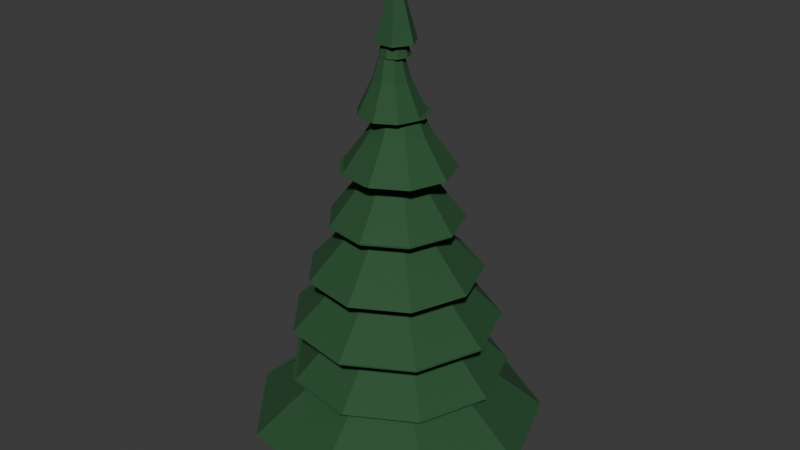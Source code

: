# Source: tree-spruce-2.blend  (saved by Blender 5.3.31; exported with 4.5.12 LTS)
import bpy
from mathutils import Matrix  # noqa: F401  (used for matrix-valued properties, if any)

bpy.ops.wm.read_factory_settings(use_empty=True)
scene = bpy.context.scene
scene.name = 'Scene'

# ---- collections
col_collection = bpy.data.collections.new('Collection'); scene.collection.children.link(col_collection)

# ---- materials (node trees are filled in below, after node groups)
mat_3a2a1e = bpy.data.materials.new('#3a2a1e')
mat_3a2a1e.diffuse_color = (0.03847, 0.01891, 0.009021, 1.0)
mat_paint0 = bpy.data.materials.new('paint0')
mat_paint0.diffuse_color = (0.01891, 0.08241, 0.02776, 1.0)

# ---- material node trees
mat_3a2a1e.use_nodes = True; mat_3a2a1e.node_tree.nodes.clear()
_N = mat_3a2a1e.node_tree.nodes; _L = mat_3a2a1e.node_tree.links
n0 = _N.new('ShaderNodeBsdfPrincipled'); n0.name = 'Principled BSDF'; n0.location = (-200, 100)
n0.inputs[0].default_value = (0.03847, 0.01891, 0.009021, 1.0)
n0.inputs[2].default_value = 0.85
n0.inputs[10].default_value = 0.005
n1 = _N.new('ShaderNodeOutputMaterial'); n1.name = 'Material Output'; n1.location = (200, 100)
_L.new(n0.outputs[0], n1.inputs[0])
n1.is_active_output = True
mat_paint0.use_nodes = True; mat_paint0.node_tree.nodes.clear()
_N = mat_paint0.node_tree.nodes; _L = mat_paint0.node_tree.links
n0 = _N.new('ShaderNodeBsdfPrincipled'); n0.name = 'Principled BSDF'; n0.location = (-200, 100)
n0.inputs[0].default_value = (0.01891, 0.08241, 0.02776, 1.0)
n0.inputs[2].default_value = 0.85
n0.inputs[10].default_value = 0.005
n1 = _N.new('ShaderNodeOutputMaterial'); n1.name = 'Material Output'; n1.location = (200, 100)
_L.new(n0.outputs[0], n1.inputs[0])
n1.is_active_output = True

# ---- world
world_world = bpy.data.worlds.new('World'); scene.world = world_world
world_world.use_nodes = True; world_world.node_tree.nodes.clear()
_N = world_world.node_tree.nodes; _L = world_world.node_tree.links
n0 = _N.new('ShaderNodeOutputWorld'); n0.name = 'World Output'; n0.location = (200, 100)
n1 = _N.new('ShaderNodeBackground'); n1.name = 'Background'; n1.location = (-200, 100)
n1.inputs[0].default_value = (0.05088, 0.05088, 0.05088, 1.0)
_L.new(n1.outputs[0], n0.inputs[0])
n0.is_active_output = True
world_world.color = (0.05088, 0.05088, 0.05088)
world_world.sun_shadow_jitter_overblur = 0.0

# ---- meshes
me_00__3a2a1e = bpy.data.meshes.new('00_#3a2a1e')
me_00__3a2a1e.from_pydata([(-0.26, -2.273e-08, -0.5), (-0.13, -0.2252, -0.5), (0.13, -0.2252, -0.5), (0.26, 2.273e-08, -0.5), (0.13, 0.2252, -0.5), (-0.13, 0.2252, -0.5), (-0.05, -4.371e-09, 9.9), (-0.025, -0.0433, 9.9), (0.025, -0.0433, 9.9), (0.05, 4.371e-09, 9.9), (0.025, 0.0433, 9.9), (-0.025, 0.0433, 9.9), (-0.26, -2.273e-08, -0.5), (-0.13, -0.2252, -0.5), (0.13, -0.2252, -0.5), (0.26, 2.273e-08, -0.5), (0.13, 0.2252, -0.5), (-0.13, 0.2252, -0.5), (-0.05, -4.371e-09, 9.9), (-0.025, -0.0433, 9.9), (0.025, -0.0433, 9.9), (0.05, 4.371e-09, 9.9), (0.025, 0.0433, 9.9), (-0.025, 0.0433, 9.9)], [], [(1, 6, 0), (1, 8, 7), (3, 8, 2), (4, 9, 3), (4, 11, 10), (0, 11, 5), (14, 13, 12), (19, 21, 23), (1, 7, 6), (1, 2, 8), (3, 9, 8), (4, 10, 9), (4, 5, 11), (0, 6, 11), (12, 17, 14), (17, 16, 14), (16, 15, 14), (23, 18, 19), (19, 20, 21), (21, 22, 23)])
me_00__3a2a1e.polygons.foreach_set('use_smooth', [1, 1, 1, 1, 1, 1, 0, 0, 1, 1, 1, 1, 1, 1, 0, 0, 0, 0, 0, 0])
me_00__3a2a1e.materials.append(mat_3a2a1e)
me_00__3a2a1e.update()
me_01_paint0 = bpy.data.meshes.new('01_paint0')
me_01_paint0.from_pydata([(3.691, -0.08869, 0.5), (2.848, 2.226, 0.5), (0.7149, 3.458, 0.5), (-1.711, 3.03, 0.5), (-3.294, 1.143, 0.5), (-3.294, -1.32, 0.5), (-1.711, -3.207, 0.5), (0.7149, -3.635, 0.5), (2.848, -2.403, 0.5), (2.07, -0.08869, 1.82), (1.607, 1.184, 1.82), (0.4335, 1.862, 1.82), (-0.9007, 1.627, 1.82), (-1.772, 0.5887, 1.82), (-1.772, -0.7661, 1.82), (-0.9007, -1.804, 1.82), (0.4335, -2.039, 1.82), (1.607, -1.362, 1.82), (0.2096, -0.08869, 3.74), (0.1815, -0.01156, 3.74), (0.1104, 0.02949, 3.74), (0.02957, 0.01523, 3.74), (-0.0232, -0.04765, 3.74), (-0.0232, -0.1297, 3.74), (0.02957, -0.1926, 3.74), (0.1104, -0.2069, 3.74), (0.1815, -0.1658, 3.74), (0.12, 0.0, 0.86), (0.09193, 0.07713, 0.86), (0.02084, 0.1182, 0.86), (-0.06, 0.1039, 0.86), (-0.1128, 0.04104, 0.86), (-0.1128, -0.04104, 0.86), (-0.06, -0.1039, 0.86), (0.02084, -0.1182, 0.86), (0.09193, -0.07713, 0.86), (3.601, 0.0, 0.5), (2.759, 2.315, 0.5), (0.6253, 3.546, 0.5), (-1.8, 3.119, 0.5), (-3.384, 1.232, 0.5), (-3.384, -1.232, 0.5), (-1.8, -3.119, 0.5), (0.6253, -3.546, 0.5), (2.759, -2.315, 0.5), (2.713, 0.04719, 1.8), (2.094, 1.748, 1.8), (0.5266, 2.653, 1.8), (-1.256, 2.339, 1.8), (-2.419, 0.9522, 1.8), (-2.419, -0.8578, 1.8), (-1.256, -2.244, 1.8), (0.5266, -2.559, 1.8), (2.094, -1.654, 1.8), (1.522, 0.04719, 3.026), (1.182, 0.9827, 3.026), (0.3198, 1.48, 3.026), (-0.6606, 1.308, 3.026), (-1.301, 0.545, 3.026), (-1.301, -0.4506, 3.026), (-0.6606, -1.213, 3.026), (0.3198, -1.386, 3.026), (1.182, -0.8883, 3.026), (0.1871, 0.04719, 4.809), (0.159, 0.1243, 4.809), (0.08794, 0.1654, 4.809), (0.0071, 0.1511, 4.809), (-0.04566, 0.08824, 4.809), (-0.04566, 0.006152, 4.809), (0.0071, -0.05673, 4.809), (0.08794, -0.07098, 4.809), (0.159, -0.02994, 4.809), (0.12, 0.0, 2.134), (0.09193, 0.07713, 2.134), (0.02084, 0.1182, 2.134), (-0.06, 0.1039, 2.134), (-0.1128, 0.04104, 2.134), (-0.1128, -0.04104, 2.134), (-0.06, -0.1039, 2.134), (0.02084, -0.1182, 2.134), (0.09193, -0.07713, 2.134), (2.646, 0.0, 1.8), (2.027, 1.701, 1.8), (0.4595, 2.606, 1.8), (-1.323, 2.292, 1.8), (-2.487, 0.905, 1.8), (-2.487, -0.905, 1.8), (-1.323, -2.292, 1.8), (0.4595, -2.606, 1.8), (2.027, -1.701, 1.8), (2.517, 0.02119, 3.1), (1.919, 1.664, 3.1), (0.4054, 2.538, 3.1), (-1.316, 2.234, 3.1), (-2.44, 0.8952, 3.1), (-2.44, -0.8528, 3.1), (-1.316, -2.192, 3.1), (0.4054, -2.495, 3.1), (1.919, -1.621, 3.1), (1.367, 0.02119, 4.231), (1.038, 0.9246, 4.231), (0.2057, 1.405, 4.231), (-0.7411, 1.238, 4.231), (-1.359, 0.5019, 4.231), (-1.359, -0.4595, 4.231), (-0.7411, -1.196, 4.231), (0.2057, -1.363, 4.231), (1.038, -0.8822, 4.231), (0.08163, 0.02119, 5.877), (0.05355, 0.09832, 5.877), (-0.01753, 0.1394, 5.877), (-0.09837, 0.1251, 5.877), (-0.1511, 0.06223, 5.877), (-0.1511, -0.01985, 5.877), (-0.09837, -0.08273, 5.877), (-0.01753, -0.09699, 5.877), (0.05355, -0.05595, 5.877), (0.12, 0.0, 3.409), (0.09193, 0.07713, 3.409), (0.02084, 0.1182, 3.409), (-0.06, 0.1039, 3.409), (-0.1128, 0.04104, 3.409), (-0.1128, -0.04104, 3.409), (-0.06, -0.1039, 3.409), (0.02084, -0.1182, 3.409), (0.09193, -0.07713, 3.409), (2.555, 0.0, 3.1), (1.957, 1.643, 3.1), (0.4437, 2.517, 3.1), (-1.278, 2.213, 3.1), (-2.401, 0.874, 3.1), (-2.401, -0.874, 3.1), (-1.278, -2.213, 3.1), (0.4437, -2.517, 3.1), (1.957, -1.643, 3.1), (2.117, -0.06832, 4.4), (1.626, 1.282, 4.4), (0.3811, 2.001, 4.4), (-1.034, 1.751, 4.4), (-1.958, 0.6503, 4.4), (-1.958, -0.7869, 4.4), (-1.034, -1.888, 4.4), (0.3811, -2.137, 4.4), (1.626, -1.419, 4.4), (1.172, -0.06832, 5.437), (0.9015, 0.6745, 5.437), (0.2169, 1.07, 5.437), (-0.5616, 0.9325, 5.437), (-1.07, 0.3269, 5.437), (-1.07, -0.4636, 5.437), (-0.5616, -1.069, 5.437), (0.2169, -1.206, 5.437), (0.9015, -0.8111, 5.437), (0.1362, -0.06832, 6.946), (0.1082, 0.008811, 6.946), (0.03708, 0.04985, 6.946), (-0.04376, 0.0356, 6.946), (-0.09652, -0.02728, 6.946), (-0.09652, -0.1094, 6.946), (-0.04376, -0.1722, 6.946), (0.03708, -0.1865, 6.946), (0.1082, -0.1455, 6.946), (0.12, 0.0, 4.683), (0.09193, 0.07713, 4.683), (0.02084, 0.1182, 4.683), (-0.06, 0.1039, 4.683), (-0.1128, 0.04104, 4.683), (-0.1128, -0.04104, 4.683), (-0.06, -0.1039, 4.683), (0.02084, -0.1182, 4.683), (0.09193, -0.07713, 4.683), (2.101, 0.0, 4.4), (1.61, 1.351, 4.4), (0.3648, 2.069, 4.4), (-1.051, 1.82, 4.4), (-1.974, 0.7186, 4.4), (-1.974, -0.7186, 4.4), (-1.051, -1.82, 4.4), (0.3648, -2.069, 4.4), (1.61, -1.351, 4.4), (1.599, 0.0446, 5.7), (1.22, 1.086, 5.7), (0.26, 1.64, 5.7), (-0.8313, 1.448, 5.7), (-1.544, 0.5987, 5.7), (-1.544, -0.5095, 5.7), (-0.8313, -1.358, 5.7), (0.26, -1.551, 5.7), (1.22, -0.9968, 5.7), (0.8697, 0.0446, 6.643), (0.6613, 0.6174, 6.643), (0.1334, 0.9221, 6.643), (-0.4668, 0.8163, 6.643), (-0.8586, 0.3494, 6.643), (-0.8586, -0.2602, 6.643), (-0.4668, -0.7271, 6.643), (0.1334, -0.8329, 6.643), (0.6613, -0.5281, 6.643), (0.09871, 0.0446, 8.014), (0.07063, 0.1217, 8.014), (-0.0004559, 0.1628, 8.014), (-0.08129, 0.1485, 8.014), (-0.1341, 0.08564, 8.014), (-0.1341, 0.00356, 8.014), (-0.08129, -0.05932, 8.014), (-0.0004559, -0.07357, 8.014), (0.07063, -0.03253, 8.014), (0.12, 0.0, 5.957), (0.09193, 0.07713, 5.957), (0.02084, 0.1182, 5.957), (-0.06, 0.1039, 5.957), (-0.1128, 0.04104, 5.957), (-0.1128, -0.04104, 5.957), (-0.06, -0.1039, 5.957), (0.02084, -0.1182, 5.957), (0.09193, -0.07713, 5.957), (1.62, 0.0, 5.7), (1.241, 1.041, 5.7), (0.2813, 1.595, 5.7), (-0.81, 1.403, 5.7), (-1.522, 0.5541, 5.7), (-1.522, -0.5541, 5.7), (-0.81, -1.403, 5.7), (0.2813, -1.595, 5.7), (1.241, -1.041, 5.7), (1.44, 0.008835, 7.0), (1.124, 0.8767, 7.0), (0.3243, 1.338, 7.0), (-0.5852, 1.178, 7.0), (-1.179, 0.4706, 7.0), (-1.179, -0.4529, 7.0), (-0.5852, -1.16, 7.0), (0.3243, -1.321, 7.0), (1.124, -0.859, 7.0), (0.8325, 0.008835, 7.849), (0.6587, 0.4862, 7.849), (0.2188, 0.7401, 7.849), (-0.2814, 0.6519, 7.849), (-0.6079, 0.2628, 7.849), (-0.6079, -0.2451, 7.849), (-0.2814, -0.6343, 7.849), (0.2188, -0.7225, 7.849), (0.6587, -0.4685, 7.849), (0.2099, 0.008835, 9.083), (0.1818, 0.08597, 9.083), (0.1107, 0.127, 9.083), (0.02988, 0.1128, 9.083), (-0.02288, 0.04988, 9.083), (-0.02288, -0.03221, 9.083), (0.02988, -0.09509, 9.083), (0.1107, -0.1093, 9.083), (0.1818, -0.0683, 9.083), (0.12, 0.0, 7.231), (0.09193, 0.07713, 7.231), (0.02084, 0.1182, 7.231), (-0.06, 0.1039, 7.231), (-0.1128, 0.04104, 7.231), (-0.1128, -0.04104, 7.231), (-0.06, -0.1039, 7.231), (0.02084, -0.1182, 7.231), (0.09193, -0.07713, 7.231), (1.35, 0.0, 7.0), (1.034, 0.8679, 7.0), (0.2345, 1.33, 7.0), (-0.6751, 1.169, 7.0), (-1.269, 0.4618, 7.0), (-1.269, -0.4618, 7.0), (-0.6751, -1.169, 7.0), (0.2345, -1.33, 7.0), (1.034, -0.8679, 7.0), (0.759, -0.09282, 8.3), (0.5705, 0.4248, 8.3), (0.09349, 0.7003, 8.3), (-0.449, 0.6046, 8.3), (-0.8031, 0.1826, 8.3), (-0.8031, -0.3682, 8.3), (-0.449, -0.7902, 8.3), (0.09349, -0.8859, 8.3), (0.5705, -0.6105, 8.3), (0.3966, -0.09282, 9.054), (0.2929, 0.1919, 9.054), (0.03056, 0.3434, 9.054), (-0.2678, 0.2908, 9.054), (-0.4626, 0.05867, 9.054), (-0.4626, -0.2443, 9.054), (-0.2678, -0.4764, 9.054), (0.03056, -0.529, 9.054), (0.2929, -0.3775, 9.054), (0.07365, -0.09282, 10.15), (0.04557, -0.01568, 10.15), (-0.02551, 0.02536, 10.15), (-0.1064, 0.01111, 10.15), (-0.1591, -0.05177, 10.15), (-0.1591, -0.1339, 10.15), (-0.1064, -0.1967, 10.15), (-0.02551, -0.211, 10.15), (0.04557, -0.1699, 10.15), (0.12, 0.0, 8.506), (0.09193, 0.07713, 8.506), (0.02084, 0.1182, 8.506), (-0.06, 0.1039, 8.506), (-0.1128, 0.04104, 8.506), (-0.1128, -0.04104, 8.506), (-0.06, -0.1039, 8.506), (0.02084, -0.1182, 8.506), (0.09193, -0.07713, 8.506), (0.8053, 0.0, 8.3), (0.6169, 0.5176, 8.3), (0.1398, 0.7931, 8.3), (-0.4027, 0.6974, 8.3), (-0.7567, 0.2754, 8.3), (-0.7567, -0.2754, 8.3), (-0.4027, -0.6974, 8.3), (0.1398, -0.7931, 8.3), (0.6169, -0.5176, 8.3), (0.3552, -0.03631, 9.6), (0.2704, 0.1965, 9.6), (0.05587, 0.3204, 9.6), (-0.1881, 0.2774, 9.6), (-0.3474, 0.08757, 9.6), (-0.3474, -0.1602, 9.6), (-0.1881, -0.35, 9.6), (0.05587, -0.393, 9.6), (0.2704, -0.2691, 9.6), (0.1922, -0.03631, 10.26), (0.1456, 0.09174, 10.26), (0.02757, 0.1599, 10.26), (-0.1066, 0.1362, 10.26), (-0.1942, 0.03183, 10.26), (-0.1942, -0.1044, 10.26), (-0.1066, -0.2088, 10.26), (0.02757, -0.2325, 10.26), (0.1456, -0.1644, 10.26), (0.113, -0.03631, 11.22), (0.0849, 0.04083, 11.22), (0.01382, 0.08187, 11.22), (-0.06702, 0.06762, 11.22), (-0.1198, 0.004735, 11.22), (-0.1198, -0.07735, 11.22), (-0.06702, -0.1402, 11.22), (0.01382, -0.1545, 11.22), (0.0849, -0.1134, 11.22), (0.12, 0.0, 9.78), (0.09193, 0.07713, 9.78), (0.02084, 0.1182, 9.78), (-0.06, 0.1039, 9.78), (-0.1128, 0.04104, 9.78), (-0.1128, -0.04104, 9.78), (-0.06, -0.1039, 9.78), (0.02084, -0.1182, 9.78), (0.09193, -0.07713, 9.78), (0.3622, 0.0, 9.6), (0.2775, 0.2328, 9.6), (0.06289, 0.3567, 9.6), (-0.1811, 0.3137, 9.6), (-0.3404, 0.1239, 9.6), (-0.3404, -0.1239, 9.6), (-0.1811, -0.3137, 9.6), (0.06289, -0.3567, 9.6), (0.2775, -0.2328, 9.6), (0.5, 0.0, 9.9), (0.25, 0.433, 9.9), (-0.25, 0.433, 9.9), (-0.5, 6.123e-17, 9.9), (-0.25, -0.433, 9.9), (0.25, -0.433, 9.9), (0.0, 0.0, 11.6)], [], [(1, 9, 0), (2, 10, 1), (3, 11, 2), (4, 12, 3), (4, 14, 13), (6, 14, 5), (7, 15, 6), (7, 17, 16), (0, 17, 8), (10, 18, 9), (11, 19, 10), (12, 20, 11), (13, 21, 12), (14, 22, 13), (15, 23, 14), (16, 24, 15), (17, 25, 16), (9, 26, 17), (37, 27, 36), (38, 28, 37), (39, 29, 38), (40, 30, 39), (41, 31, 40), (42, 32, 41), (42, 34, 33), (44, 34, 43), (36, 35, 44), (46, 54, 45), (47, 55, 46), (48, 56, 47), (49, 57, 48), (50, 58, 49), (51, 59, 50), (52, 60, 51), (53, 61, 52), (45, 62, 53), (54, 64, 63), (55, 65, 64), (57, 65, 56), (58, 66, 57), (59, 67, 58), (60, 68, 59), (61, 69, 60), (62, 70, 61), (54, 71, 62), (82, 72, 81), (83, 73, 82), (84, 74, 83), (85, 75, 84), (86, 76, 85), (87, 77, 86), (88, 78, 87), (88, 80, 79), (89, 72, 80), (91, 99, 90), (92, 100, 91), (92, 102, 101), (94, 102, 93), (94, 104, 103), (96, 104, 95), (97, 105, 96), (97, 107, 106), (90, 107, 98), (99, 109, 108), (101, 109, 100), (102, 110, 101), (103, 111, 102), (104, 112, 103), (105, 113, 104), (106, 114, 105), (107, 115, 106), (99, 116, 107), (127, 117, 126), (128, 118, 127), (129, 119, 128), (130, 120, 129), (131, 121, 130), (132, 122, 131), (132, 124, 123), (134, 124, 133), (126, 125, 134), (136, 144, 135), (137, 145, 136), (138, 146, 137), (139, 147, 138), (140, 148, 139), (140, 150, 149), (142, 150, 141), (143, 151, 142), (135, 152, 143), (145, 153, 144), (146, 154, 145), (147, 155, 146), (147, 157, 156), (149, 157, 148), (149, 159, 158), (151, 159, 150), (152, 160, 151), (144, 161, 152), (172, 162, 171), (173, 163, 172), (174, 164, 173), (175, 165, 174), (176, 166, 175), (177, 167, 176), (178, 168, 177), (179, 169, 178), (171, 170, 179), (181, 189, 180), (182, 190, 181), (183, 191, 182), (184, 192, 183), (185, 193, 184), (186, 194, 185), (187, 195, 186), (188, 196, 187), (188, 189, 197), (190, 198, 189), (191, 199, 190), (192, 200, 191), (193, 201, 192), (194, 202, 193), (195, 203, 194), (196, 204, 195), (197, 205, 196), (189, 206, 197), (217, 207, 216), (217, 209, 208), (219, 209, 218), (219, 211, 210), (221, 211, 220), (221, 213, 212), (223, 213, 222), (224, 214, 223), (216, 215, 224), (225, 235, 234), (227, 235, 226), (228, 236, 227), (229, 237, 228), (230, 238, 229), (230, 240, 239), (232, 240, 231), (233, 241, 232), (225, 242, 233), (235, 243, 234), (236, 244, 235), (237, 245, 236), (238, 246, 237), (238, 248, 247), (240, 248, 239), (241, 249, 240), (242, 250, 241), (234, 251, 242), (262, 252, 261), (263, 253, 262), (264, 254, 263), (265, 255, 264), (266, 256, 265), (266, 258, 257), (268, 258, 267), (268, 260, 259), (269, 252, 260), (271, 279, 270), (272, 280, 271), (272, 282, 281), (273, 283, 282), (275, 283, 274), (276, 284, 275), (277, 285, 276), (278, 286, 277), (270, 287, 278), (280, 288, 279), (281, 289, 280), (282, 290, 281), (283, 291, 282), (284, 292, 283), (285, 293, 284), (286, 294, 285), (287, 295, 286), (279, 296, 287), (307, 297, 306), (308, 298, 307), (309, 299, 308), (309, 301, 300), (311, 301, 310), (312, 302, 311), (313, 303, 312), (314, 304, 313), (306, 305, 314), (316, 324, 315), (316, 326, 325), (318, 326, 317), (319, 327, 318), (320, 328, 319), (321, 329, 320), (322, 330, 321), (323, 331, 322), (315, 332, 323), (325, 333, 324), (326, 334, 325), (327, 335, 326), (328, 336, 327), (329, 337, 328), (330, 338, 329), (331, 339, 330), (332, 340, 331), (324, 341, 332), (352, 342, 351), (353, 343, 352), (354, 344, 353), (355, 345, 354), (356, 346, 355), (357, 347, 356), (358, 348, 357), (359, 349, 358), (359, 342, 350), (360, 361, 366), (361, 362, 366), (362, 363, 366), (363, 364, 366), (364, 365, 366), (365, 360, 366), (1, 10, 9), (2, 11, 10), (3, 12, 11), (4, 13, 12), (4, 5, 14), (6, 15, 14), (7, 16, 15), (7, 8, 17), (0, 9, 17), (10, 19, 18), (11, 20, 19), (12, 21, 20), (13, 22, 21), (14, 23, 22), (15, 24, 23), (16, 25, 24), (17, 26, 25), (9, 18, 26), (37, 28, 27), (38, 29, 28), (39, 30, 29), (40, 31, 30), (41, 32, 31), (42, 33, 32), (42, 43, 34), (44, 35, 34), (36, 27, 35), (46, 55, 54), (47, 56, 55), (48, 57, 56), (49, 58, 57), (50, 59, 58), (51, 60, 59), (52, 61, 60), (53, 62, 61), (45, 54, 62), (54, 55, 64), (55, 56, 65), (57, 66, 65), (58, 67, 66), (59, 68, 67), (60, 69, 68), (61, 70, 69), (62, 71, 70), (54, 63, 71), (82, 73, 72), (83, 74, 73), (84, 75, 74), (85, 76, 75), (86, 77, 76), (87, 78, 77), (88, 79, 78), (88, 89, 80), (89, 81, 72), (91, 100, 99), (92, 101, 100), (92, 93, 102), (94, 103, 102), (94, 95, 104), (96, 105, 104), (97, 106, 105), (97, 98, 107), (90, 99, 107), (99, 100, 109), (101, 110, 109), (102, 111, 110), (103, 112, 111), (104, 113, 112), (105, 114, 113), (106, 115, 114), (107, 116, 115), (99, 108, 116), (127, 118, 117), (128, 119, 118), (129, 120, 119), (130, 121, 120), (131, 122, 121), (132, 123, 122), (132, 133, 124), (134, 125, 124), (126, 117, 125), (136, 145, 144), (137, 146, 145), (138, 147, 146), (139, 148, 147), (140, 149, 148), (140, 141, 150), (142, 151, 150), (143, 152, 151), (135, 144, 152), (145, 154, 153), (146, 155, 154), (147, 156, 155), (147, 148, 157), (149, 158, 157), (149, 150, 159), (151, 160, 159), (152, 161, 160), (144, 153, 161), (172, 163, 162), (173, 164, 163), (174, 165, 164), (175, 166, 165), (176, 167, 166), (177, 168, 167), (178, 169, 168), (179, 170, 169), (171, 162, 170), (181, 190, 189), (182, 191, 190), (183, 192, 191), (184, 193, 192), (185, 194, 193), (186, 195, 194), (187, 196, 195), (188, 197, 196), (188, 180, 189), (190, 199, 198), (191, 200, 199), (192, 201, 200), (193, 202, 201), (194, 203, 202), (195, 204, 203), (196, 205, 204), (197, 206, 205), (189, 198, 206), (217, 208, 207), (217, 218, 209), (219, 210, 209), (219, 220, 211), (221, 212, 211), (221, 222, 213), (223, 214, 213), (224, 215, 214), (216, 207, 215), (225, 226, 235), (227, 236, 235), (228, 237, 236), (229, 238, 237), (230, 239, 238), (230, 231, 240), (232, 241, 240), (233, 242, 241), (225, 234, 242), (235, 244, 243), (236, 245, 244), (237, 246, 245), (238, 247, 246), (238, 239, 248), (240, 249, 248), (241, 250, 249), (242, 251, 250), (234, 243, 251), (262, 253, 252), (263, 254, 253), (264, 255, 254), (265, 256, 255), (266, 257, 256), (266, 267, 258), (268, 259, 258), (268, 269, 260), (269, 261, 252), (271, 280, 279), (272, 281, 280), (272, 273, 282), (273, 274, 283), (275, 284, 283), (276, 285, 284), (277, 286, 285), (278, 287, 286), (270, 279, 287), (280, 289, 288), (281, 290, 289), (282, 291, 290), (283, 292, 291), (284, 293, 292), (285, 294, 293), (286, 295, 294), (287, 296, 295), (279, 288, 296), (307, 298, 297), (308, 299, 298), (309, 300, 299), (309, 310, 301), (311, 302, 301), (312, 303, 302), (313, 304, 303), (314, 305, 304), (306, 297, 305), (316, 325, 324), (316, 317, 326), (318, 327, 326), (319, 328, 327), (320, 329, 328), (321, 330, 329), (322, 331, 330), (323, 332, 331), (315, 324, 332), (325, 334, 333), (326, 335, 334), (327, 336, 335), (328, 337, 336), (329, 338, 337), (330, 339, 338), (331, 340, 339), (332, 341, 340), (324, 333, 341), (352, 343, 342), (353, 344, 343), (354, 345, 344), (355, 346, 345), (356, 347, 346), (357, 348, 347), (358, 349, 348), (359, 350, 349), (359, 351, 342)])
me_01_paint0.materials.append(mat_paint0)
me_01_paint0.update()

# ---- objects
ob_00__3a2a1e = bpy.data.objects.new('00_#3a2a1e', me_00__3a2a1e)
ob_01_paint0 = bpy.data.objects.new('01_paint0', me_01_paint0)

# ---- transforms, parenting, visibility, modifiers, constraints
ob_00__3a2a1e.location = (0.0, 0.0, 0.0)
ob_01_paint0.location = (0.0, 0.0, 0.0)

# ---- collection membership
scene.collection.objects.link(ob_00__3a2a1e)
scene.collection.objects.link(ob_01_paint0)

# ---- scene / render settings (as saved in the file)
scene.frame_start = 1; scene.frame_end = 250; scene.frame_set(1)
scene.render.engine = 'BLENDER_EEVEE_NEXT'
scene.render.bake_bias = 0.0
scene.render.bake_samples = 0
scene.render.compositor_device = 'GPU'
scene.eevee.use_volume_custom_range = False
scene.eevee.fast_gi_thickness_near = 0.1
scene.eevee.fast_gi_thickness_far = 0.0
scene.eevee.ray_tracing_options.screen_trace_thickness = 0.1
bpy.context.view_layer.update()

# ---- added for rendering (the .blend has no active camera and no usable light): camera, sun
cam_auto = bpy.data.cameras.new('AutoCamera')
cam_auto.lens = 50.0
cam_auto.sensor_width = 36.0
cam_auto.clip_end = 1000.0
ob_auto_camera = bpy.data.objects.new('AutoCamera', cam_auto)
scene.collection.objects.link(ob_auto_camera)
ob_auto_camera.location = (14.7246, -17.5298, 17.207)
ob_auto_camera.rotation_euler = (1.09748, -7.21219e-08, 0.694738)
scene.camera = ob_auto_camera
light_auto_sun = bpy.data.lights.new('AutoSun', 'SUN')
light_auto_sun.energy = 3.0
light_auto_sun.angle = 0.0523599
ob_auto_sun = bpy.data.objects.new('AutoSun', light_auto_sun)
scene.collection.objects.link(ob_auto_sun)
ob_auto_sun.rotation_euler = (0.872665, 0.174533, 0.523599)
bpy.context.view_layer.update()
